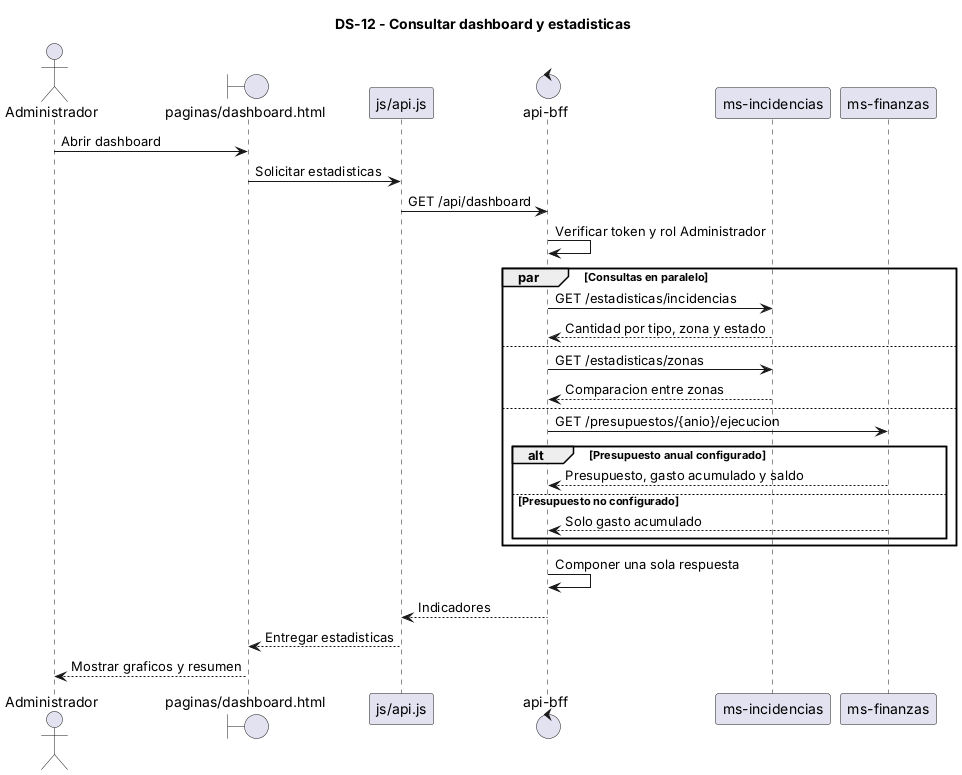

The diagram above was rendered by PlantUML. Its source (embedded in the PNG):
@startuml
title DS-12 - Consultar dashboard y estadisticas

actor Administrador
boundary "paginas/dashboard.html" as UI
participant "js/api.js" as APIJS
control "api-bff" as BFF
participant "ms-incidencias" as MSI
participant "ms-finanzas" as MSF

Administrador -> UI : Abrir dashboard
UI -> APIJS : Solicitar estadisticas
APIJS -> BFF : GET /api/dashboard
BFF -> BFF : Verificar token y rol Administrador

par Consultas en paralelo
    BFF -> MSI : GET /estadisticas/incidencias
    MSI --> BFF : Cantidad por tipo, zona y estado
else
    BFF -> MSI : GET /estadisticas/zonas
    MSI --> BFF : Comparacion entre zonas
else
    BFF -> MSF : GET /presupuestos/{anio}/ejecucion
    alt Presupuesto anual configurado
        MSF --> BFF : Presupuesto, gasto acumulado y saldo
    else Presupuesto no configurado
        MSF --> BFF : Solo gasto acumulado
    end
end

BFF -> BFF : Componer una sola respuesta
BFF --> APIJS : Indicadores
APIJS --> UI : Entregar estadisticas
UI --> Administrador : Mostrar graficos y resumen

@enduml